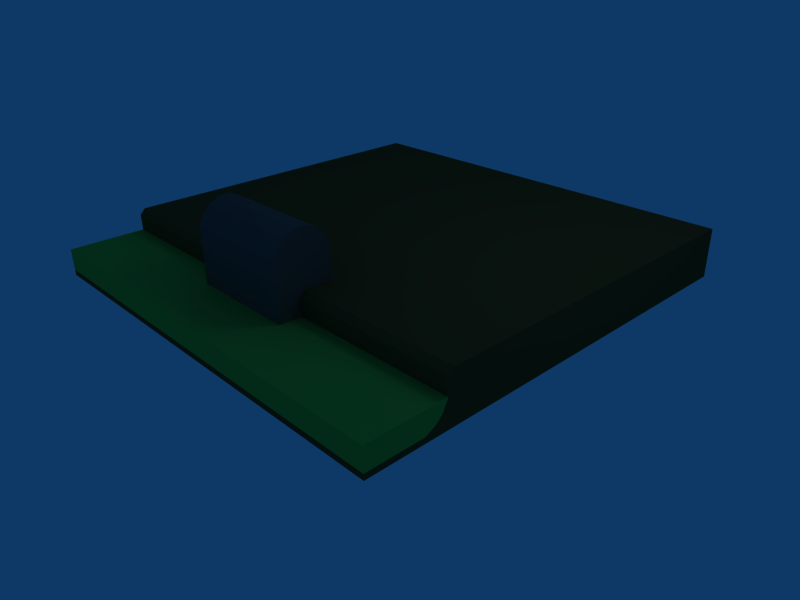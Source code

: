 # Source: alcantarilla_suelo2.blend  (saved by Blender 2.45.0; exported with 4.5.12 LTS)
import bpy
from mathutils import Matrix  # noqa: F401  (used for matrix-valued properties, if any)

bpy.ops.wm.read_factory_settings(use_empty=True)
scene = bpy.context.scene
scene.name = 'Scene'

# ---- collections
col_collection_1 = bpy.data.collections.new('Collection 1'); scene.collection.children.link(col_collection_1)

# ---- materials (node trees are filled in below, after node groups)
mat_material_001 = bpy.data.materials.new('Material.001')
mat_material_001.alpha_threshold = 0.0
mat_material_001.diffuse_color = (0.3045, 0.3045, 0.3045, 1.0)
mat_material_001.specular_color = (0.09385, 0.09385, 0.09385)
mat_material_001.roughness = 0.5
mat_material_001.line_color = (0.0, 0.0, 0.0, 1.0)
mat_material_002 = bpy.data.materials.new('Material.002')
mat_material_002.alpha_threshold = 0.0
mat_material_002.diffuse_color = (0.2353, 0.7259, 0.2445, 1.0)
mat_material_002.specular_color = (0.1275, 0.4897, 0.2175)
mat_material_002.roughness = 0.5
mat_material_002.line_color = (0.0, 0.0, 0.0, 1.0)
mat_material = bpy.data.materials.new('Material')
mat_material.alpha_threshold = 0.0
mat_material.diffuse_color = (0.2982, 0.2552, 0.1233, 1.0)
mat_material.specular_color = (0.1002, 0.05952, 0.01457)
mat_material.roughness = 0.5
mat_material.line_color = (0.0, 0.0, 0.0, 1.0)

# ---- material node trees

# ---- world
world_world = bpy.data.worlds.new('World'); scene.world = world_world
world_world.color = (0.05656, 0.2208, 0.4)
world_world.use_sun_shadow = False
world_world.sun_shadow_jitter_overblur = 0.0
world_world.cycles.sampling_method = 'MANUAL'
world_world.cycles.sample_map_resolution = 256

# ---- cameras
cam_camera = bpy.data.cameras.new('Camera')
cam_camera.passepartout_alpha = 0.2
cam_camera.clip_end = 100.0
cam_camera.lens = 35.0
cam_camera.ortho_scale = 7.314
cam_camera.show_passepartout = False
cam_camera.show_safe_areas = True
cam_camera.dof.focus_distance = 0.0
cam_camera.dof.aperture_fstop = 128.0

# ---- lights
light_spot = bpy.data.lights.new('Spot', 'POINT')
light_spot.transmission_factor = 0.0
light_spot.cutoff_distance = 30.0
light_spot.energy = 100.0
light_spot.shadow_buffer_clip_start = 1.001
light_spot.shadow_soft_size = 1.0
light_spot.shadow_maximum_resolution = 0.006
light_spot.use_absolute_resolution = True
light_spot.cycles.use_multiple_importance_sampling = False

# ---- meshes
me_cube = bpy.data.meshes.new('Cube')
me_cube.from_pydata([(1.0, -5.96e-08, 0.4), (1.0, -1.0, 0.4), (-1.0, -1.0, 0.4), (-1.0, 3.576e-07, 0.4), (1.0, -5.364e-07, 1.0), (1.0, -1.0, 1.0), (-1.0, -1.0, 1.0), (-1.0, 0.0, 1.0), (-1.0, -0.1, 1.2), (-1.0, -0.9, 1.2), (1.0, -0.9, 1.2), (1.0, -0.1, 1.2), (1.0, -0.2, 1.3), (1.0, -0.8, 1.3), (-1.0, -0.8, 1.3), (-1.0, -0.2, 1.3), (-1.0, -0.4, 1.4), (-1.0, -0.6, 1.4), (1.0, -0.6, 1.4), (1.0, -0.4, 1.4), (-1.0, -0.5, 0.4), (1.0, -0.5, 0.4), (1.0, -0.6, 0.3), (1.0, -1.0, 0.3), (-1.0, -1.0, 0.3), (-1.0, -0.6, 0.3), (-1.0, -0.6, 0.0), (-1.0, -1.0, 0.0), (1.0, -1.0, 0.0), (1.0, -0.6, 0.0), (1.0, -0.7, -0.2), (1.0, -1.1, -0.2), (-1.0, -1.1, -0.2), (-1.0, -0.7, -0.2), (-1.0, -0.8, -0.3), (-1.0, -1.2, -0.3), (1.0, -1.2, -0.3), (1.0, -0.8, -0.3), (1.0, -1.0, -0.4), (1.0, -1.4, -0.4), (-1.0, -1.4, -0.4), (-1.0, -1.0, -0.4)], [], [(0, 4, 5, 1), (1, 5, 6, 2), (2, 6, 7, 3), (4, 0, 3, 7), (4, 7, 8, 11), (7, 6, 9, 8), (6, 5, 10, 9), (5, 4, 11, 10), (10, 11, 12, 13), (9, 10, 13, 14), (8, 9, 14, 15), (11, 8, 15, 12), (12, 15, 16, 19), (15, 14, 17, 16), (14, 13, 18, 17), (13, 12, 19, 18), (19, 16, 17, 18), (2, 3, 20), (3, 0, 21, 20), (0, 1, 21), (1, 2, 24, 23), (21, 1, 23, 22), (20, 21, 22, 25), (2, 20, 25, 24), (24, 25, 26, 27), (25, 22, 29, 26), (22, 23, 28, 29), (23, 24, 27, 28), (28, 27, 32, 31), (29, 28, 31, 30), (26, 29, 30, 33), (27, 26, 33, 32), (32, 33, 34, 35), (33, 30, 37, 34), (30, 31, 36, 37), (31, 32, 35, 36), (36, 35, 40, 39), (37, 36, 39, 38), (34, 37, 38, 41), (35, 34, 41, 40), (38, 39, 40, 41)])
me_cube.materials.append(mat_material_001)
me_cube.use_remesh_preserve_volume = False
me_cube.use_remesh_preserve_attributes = False
me_cube.use_mirror_vertex_groups = False
me_cube.update()
me_cube_006 = bpy.data.meshes.new('Cube.006')
me_cube_006.from_pydata([(4.0, 0.0, -0.4), (4.0, -1.0, -0.4), (-4.0, -1.0, -0.4), (-4.0, 3.576e-07, -0.4), (4.0, 0.0, 0.0), (4.0, -1.0, 0.0), (-4.0, -1.0, 0.0), (-4.0, 0.0, 0.0), (-4.0, 0.2, 2.086e-07), (4.0, 0.2, 0.0), (-4.0, 0.2, -0.3), (4.0, 0.2, -0.3), (4.0, 0.3, -0.2), (-4.0, 0.3, -0.2), (4.0, 0.3, 0.0), (-4.0, 0.3, 3.477e-07), (-4.0, 0.4, 4.868e-07), (4.0, 0.4, 0.0)], [], [(0, 1, 2, 3), (4, 7, 6, 5), (0, 4, 5, 1), (1, 5, 6, 2), (2, 6, 7, 3), (3, 7, 8, 10), (4, 0, 11, 9), (7, 4, 9, 8), (0, 3, 10, 11), (11, 10, 13, 12), (8, 9, 14, 15), (9, 11, 12, 14), (10, 8, 15, 13), (13, 15, 16), (14, 12, 17), (15, 14, 17, 16), (12, 13, 16, 17)])
me_cube_006.materials.append(mat_material_002)
me_cube_006.use_remesh_preserve_volume = False
me_cube_006.use_remesh_preserve_attributes = False
me_cube_006.use_mirror_vertex_groups = False
me_cube_006.update()
me_cube_003 = bpy.data.meshes.new('Cube.003')
me_cube_003.from_pydata([(4.0, 0.5, -0.4), (4.0, -0.5, -0.4), (-4.0, -0.5, -0.4), (-4.0, 0.5, -0.4), (4.0, 0.5, -0.3), (4.0, -0.3, -0.3), (-4.0, -0.3, -0.3), (-4.0, 0.5, -0.3), (-4.0, 0.5, -0.2), (-4.0, -0.2, -0.2), (4.0, -0.2, -0.2), (4.0, 0.5, -0.2), (4.0, 0.5, -5.96e-08), (4.0, -0.1, -5.96e-08), (-4.0, -0.1, -5.96e-08), (-4.0, 0.5, -5.96e-08), (-4.0, 0.5, 0.3), (-4.0, -0.1, 0.3), (4.0, -0.1, 0.3), (4.0, 0.5, 0.3), (4.0, 0.5, 0.4), (4.0, -5.96e-07, 0.4), (-4.0, 3.576e-07, 0.4), (-4.0, 0.5, 0.4), (-4.0, 0.5, -0.5), (-4.0, -0.5, -0.5), (4.0, -0.5, -0.5), (4.0, 0.5, -0.5), (4.0, -1.5, -0.5), (-4.0, -1.5, -0.5), (-4.0, -1.5, -0.4), (4.0, -1.5, -0.4)], [], [(0, 4, 5, 1), (1, 5, 6, 2), (2, 6, 7, 3), (4, 0, 3, 7), (4, 7, 8, 11), (7, 6, 9, 8), (6, 5, 10, 9), (5, 4, 11, 10), (10, 11, 12, 13), (9, 10, 13, 14), (8, 9, 14, 15), (11, 8, 15, 12), (12, 15, 16, 19), (15, 14, 17, 16), (14, 13, 18, 17), (13, 12, 19, 18), (18, 19, 20, 21), (17, 18, 21, 22), (16, 17, 22, 23), (19, 16, 23, 20), (20, 23, 22, 21), (2, 3, 24, 25), (3, 0, 27, 24), (0, 1, 26, 27), (27, 26, 25, 24), (25, 26, 28, 29), (26, 1, 31, 28), (2, 25, 29, 30), (1, 2, 30, 31), (31, 30, 29, 28)])
me_cube_003.materials.append(mat_material)
me_cube_003.use_remesh_preserve_volume = False
me_cube_003.use_remesh_preserve_attributes = False
me_cube_003.use_mirror_vertex_groups = False
me_cube_003.update()
me_cube_002 = bpy.data.meshes.new('Cube.002')
me_cube_002.from_pydata([(4.0, 4.0, -0.5), (4.0, -2.0, -0.5), (-4.0, -2.0, -0.5), (-4.0, 4.0, -0.5), (4.0, 4.0, 0.4), (4.0, -2.0, 0.4), (-4.0, -2.0, 0.4), (-4.0, 4.0, 0.4)], [], [(0, 1, 2, 3), (4, 7, 6, 5), (0, 4, 5, 1), (1, 5, 6, 2), (2, 6, 7, 3), (4, 0, 3, 7)])
me_cube_002.materials.append(mat_material)
me_cube_002.use_remesh_preserve_volume = False
me_cube_002.use_remesh_preserve_attributes = False
me_cube_002.use_mirror_vertex_groups = False
me_cube_002.update()

# ---- objects
ob_cube_003 = bpy.data.objects.new('Cube.003', me_cube)
ob_cube_002 = bpy.data.objects.new('Cube.002', me_cube_006)
ob_cube_001 = bpy.data.objects.new('Cube.001', me_cube_003)
ob_cube = bpy.data.objects.new('Cube', me_cube_002)
ob_lamp = bpy.data.objects.new('Lamp', light_spot)
ob_camera = bpy.data.objects.new('Camera', cam_camera)

# ---- transforms, parenting, visibility, modifiers, constraints
ob_cube_003.location = (0.0, -2.0, 0.0)
ob_cube_003.lock_rotations_4d = False
ob_cube_003.empty_display_type = 'ARROWS'
ob_cube_003.color = (0.0, 0.0, 0.0, 1.0)
ob_cube_003.lineart.crease_threshold = 0.0
ob_cube_002.location = (0.0, -3.0, 0.0)
ob_cube_002.lock_rotations_4d = False
ob_cube_002.empty_display_type = 'ARROWS'
ob_cube_002.color = (0.0, 0.0, 0.0, 1.0)
ob_cube_002.lineart.crease_threshold = 0.0
ob_cube_001.location = (0.0, -2.5, 0.0)
ob_cube_001.lock_rotations_4d = False
ob_cube_001.empty_display_type = 'ARROWS'
ob_cube_001.color = (0.0, 0.0, 0.0, 1.0)
ob_cube_001.lineart.crease_threshold = 0.0
ob_cube.location = (0.0, 0.0, 0.0)
ob_cube.lock_rotations_4d = False
ob_cube.empty_display_type = 'ARROWS'
ob_cube.color = (0.0, 0.0, 0.0, 1.0)
ob_cube.lineart.crease_threshold = 0.0
ob_lamp.location = (4.076, 1.005, 5.904)
ob_lamp.rotation_euler = (0.6503, 0.05522, 1.866)
ob_lamp.lock_rotations_4d = False
ob_lamp.empty_display_type = 'ARROWS'
ob_lamp.color = (0.0, 0.0, 0.0, 0.0)
ob_lamp.lineart.crease_threshold = 0.0
ob_camera.location = (9.481, -8.508, 5.344)
ob_camera.rotation_euler = (1.109, 0.01082, 0.8149)
ob_camera.lock_rotations_4d = False
ob_camera.empty_display_type = 'ARROWS'
ob_camera.color = (0.0, 0.0, 0.0, 0.0)
ob_camera.display_type = 'WIRE'
ob_camera.lineart.crease_threshold = 0.0

# ---- collection membership
col_collection_1.objects.link(ob_cube_003)
col_collection_1.objects.link(ob_cube_002)
col_collection_1.objects.link(ob_cube_001)
col_collection_1.objects.link(ob_cube)
col_collection_1.objects.link(ob_lamp)
col_collection_1.objects.link(ob_camera)

# ---- scene / render settings (as saved in the file)
scene.camera = ob_camera
scene.frame_start = 1; scene.frame_end = 250; scene.frame_set(1)
scene.render.engine = 'BLENDER_EEVEE_NEXT'
scene.render.image_settings.file_format = 'JPEG'
scene.render.image_settings.color_mode = 'RGB'
scene.render.image_settings.compression = 90
scene.render.resolution_x = 800
scene.render.resolution_y = 600
scene.render.pixel_aspect_x = 100.0
scene.render.pixel_aspect_y = 100.0
scene.render.fps = 25
scene.render.dither_intensity = 0.0
scene.render.use_compositing = False
scene.render.use_sequencer = False
scene.render.bake_margin = 2
scene.render.bake_bias = 0.0
scene.render.use_stamp_time = False
scene.render.use_stamp_date = False
scene.render.use_stamp_frame = False
scene.render.use_stamp_camera = False
scene.render.use_stamp_scene = False
scene.render.use_stamp_filename = False
scene.render.use_stamp_render_time = False
scene.render.stamp_font_size = 0
scene.cycles.use_denoising = False
scene.cycles.samples = 10
scene.cycles.sampling_pattern = 'TABULATED_SOBOL'
scene.cycles.light_sampling_threshold = 0.0
scene.cycles.use_adaptive_sampling = False
scene.cycles.use_light_tree = False
scene.cycles.blur_glossy = 0.0
scene.cycles.volume_bounces = 1
scene.cycles.pixel_filter_type = 'GAUSSIAN'
scene.cycles.sample_clamp_indirect = 0.0
scene.view_settings.view_transform = 'Raw'
bpy.context.view_layer.update()
